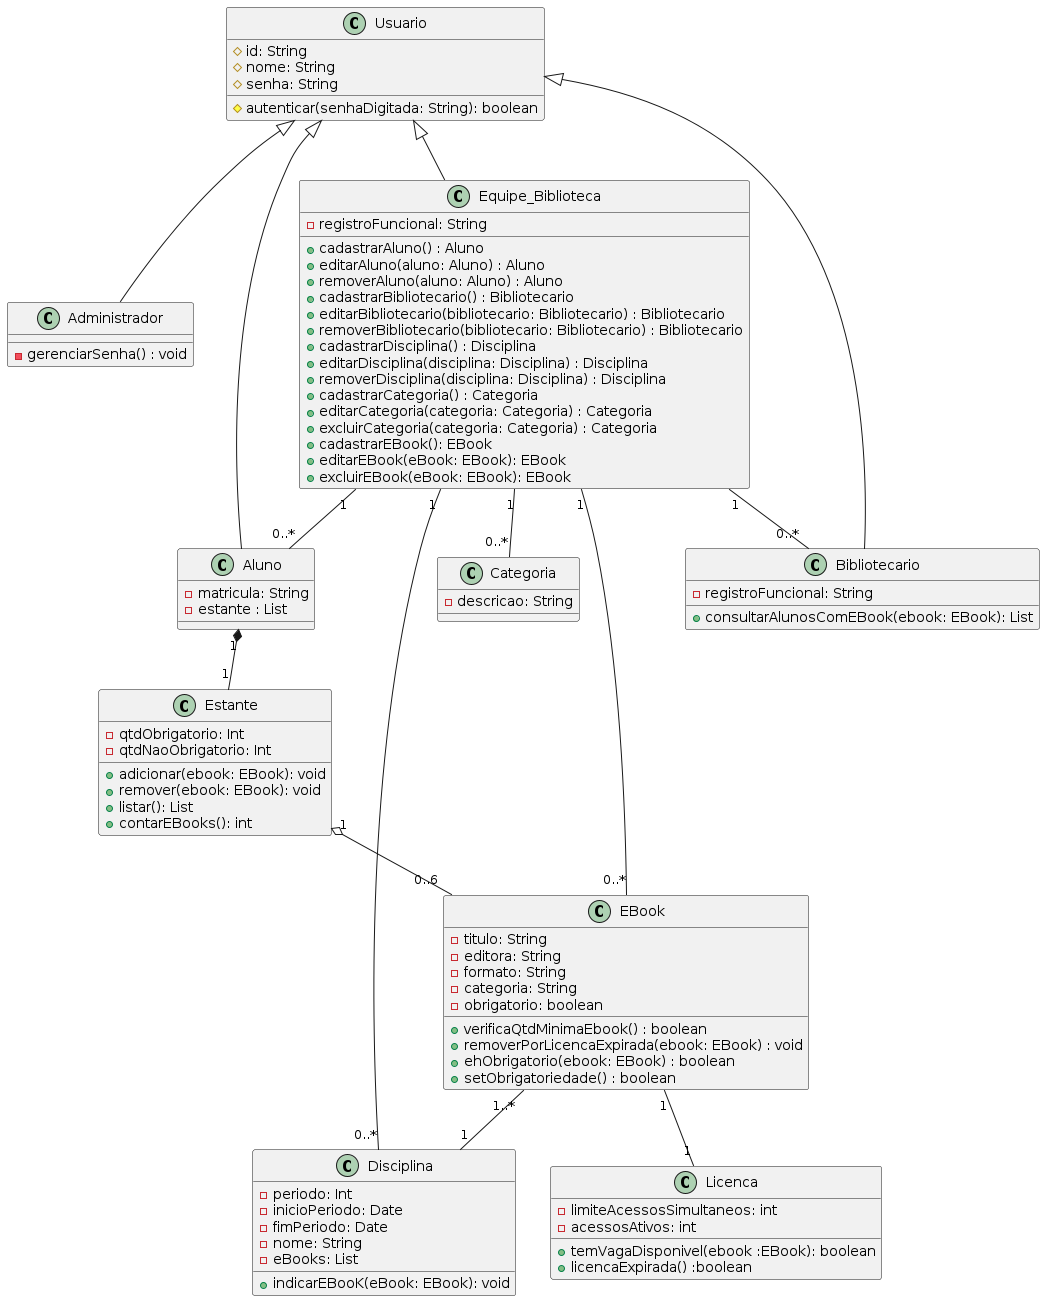

The diagram above was rendered by PlantUML. Its source (embedded in the PNG):
@startuml
class Usuario {
  #id: String
  #nome: String
  #senha: String
  #autenticar(senhaDigitada: String): boolean
}

class Administrador{
  -gerenciarSenha() : void
}

class Aluno {
  -matricula: String
  -estante : List
}

class Bibliotecario {
  -registroFuncional: String
  +consultarAlunosComEBook(ebook: EBook): List
}

class Equipe_Biblioteca{
  -registroFuncional: String
  +cadastrarAluno() : Aluno
  +editarAluno(aluno: Aluno) : Aluno
  +removerAluno(aluno: Aluno) : Aluno
  +cadastrarBibliotecario() : Bibliotecario
  +editarBibliotecario(bibliotecario: Bibliotecario) : Bibliotecario
  +removerBibliotecario(bibliotecario: Bibliotecario) : Bibliotecario
  +cadastrarDisciplina() : Disciplina
  +editarDisciplina(disciplina: Disciplina) : Disciplina
  +removerDisciplina(disciplina: Disciplina) : Disciplina
  +cadastrarCategoria() : Categoria
  +editarCategoria(categoria: Categoria) : Categoria
  +excluirCategoria(categoria: Categoria) : Categoria
  +cadastrarEBook(): EBook
  +editarEBook(eBook: EBook): EBook
  +excluirEBook(eBook: EBook): EBook
}

class Disciplina{
  -periodo: Int
  -inicioPeriodo: Date
  -fimPeriodo: Date
  -nome: String
  -eBooks: List
  +indicarEBooK(eBook: EBook): void
}

class Categoria{
  -descricao: String
}

class EBook {
  -titulo: String
  -editora: String
  -formato: String
  -categoria: String
  -obrigatorio: boolean
  +verificaQtdMinimaEbook() : boolean
  +removerPorLicencaExpirada(ebook: EBook) : void
  +ehObrigatorio(ebook: EBook) : boolean
  +setObrigatoriedade() : boolean
}

class Licenca {
  -limiteAcessosSimultaneos: int
  -acessosAtivos: int
  +temVagaDisponivel(ebook :EBook): boolean
  +licencaExpirada() :boolean
}

class Estante {
  -qtdObrigatorio: Int
  -qtdNaoObrigatorio: Int
  +adicionar(ebook: EBook): void
  +remover(ebook: EBook): void
  +listar(): List
  +contarEBooks(): int
}

Usuario <|-- Aluno
Usuario <|-- Bibliotecario
Usuario <|-- Equipe_Biblioteca
Usuario <|-- Administrador

Aluno "1" *-- "1" Estante
Estante "1" o-- "0..6" EBook
EBook "1" -- "1" Licenca
EBook "1..*" -- "1" Disciplina
Equipe_Biblioteca "1" -- "0..*" Aluno
Equipe_Biblioteca "1" -- "0..*" Bibliotecario
Equipe_Biblioteca "1" -- "0..*" EBook
Equipe_Biblioteca "1" -- "0..*" Disciplina
Equipe_Biblioteca "1" -- "0..*" Categoria
@enduml